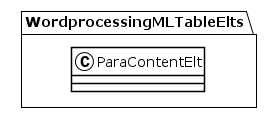

The diagram above was rendered by PlantUML. Its source (embedded in the PNG):
@startuml
!theme plain
package WordprocessingMLTableElts {
class ParaContentElt {
}
}
@enduml